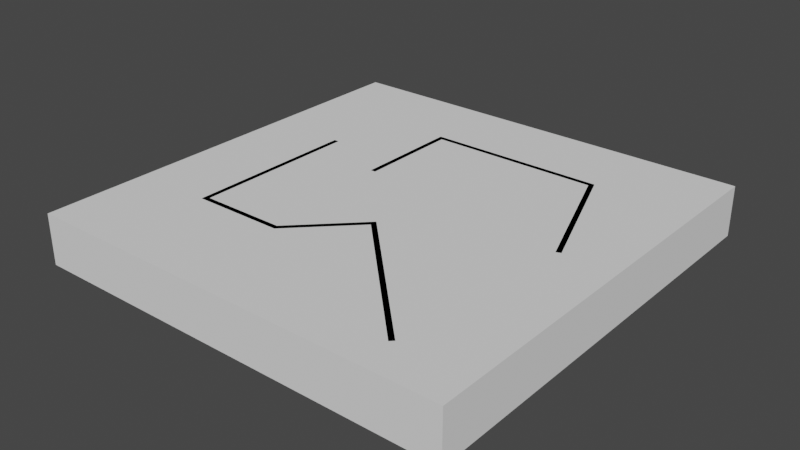 # Source: room8.blend  (saved by Blender 3.6.13; exported with 4.5.12 LTS)
import bpy
from mathutils import Matrix  # noqa: F401  (used for matrix-valued properties, if any)

bpy.ops.wm.read_factory_settings(use_empty=True)
scene = bpy.context.scene
scene.name = 'Scene'

# ---- collections
col_collection = bpy.data.collections.new('Collection'); scene.collection.children.link(col_collection)

# ---- world
world_world = bpy.data.worlds.new('World'); scene.world = world_world
world_world.use_nodes = True; world_world.node_tree.nodes.clear()
_N = world_world.node_tree.nodes; _L = world_world.node_tree.links
n0 = _N.new('ShaderNodeOutputWorld'); n0.name = 'World Output'; n0.location = (300, 300)
n1 = _N.new('ShaderNodeBackground'); n1.name = 'Background'; n1.location = (10, 300)
n1.inputs[0].default_value = (0.05088, 0.05088, 0.05088, 1.0)
_L.new(n1.outputs[0], n0.inputs[0])
n0.is_active_output = True
world_world.color = (0.05088, 0.05088, 0.05088)
world_world.use_sun_shadow = False
world_world.sun_shadow_jitter_overblur = 0.0

# ---- meshes
me_room = bpy.data.meshes.new('Room')
me_room.from_pydata([(0.0, 0.0, 3.0), (0.0, 0.0, 0.0), (25.0, 0.0, 3.0), (25.0, 0.0, 0.0), (25.0, 25.0, 3.0), (25.0, 25.0, 0.0), (0.0, 25.0, 3.0), (0.0, 25.0, 0.0)], [], [(0, 2, 3, 1), (2, 4, 5, 3), (4, 6, 7, 5), (0, 1, 7, 6)])
_uv = me_room.uv_layers.new(name='UVMap')
_uv.uv.foreach_set('vector', [0.0001163, 0.9425, 0.0001163, 0.7069, 0.02839, 0.7069, 0.02839, 0.9425, 0.0001163, 0.7069, 0.0001163, 0.4713, 0.02839, 0.4713, 0.02839, 0.7069, 0.0001163, 0.4713, 0.0001163, 0.2357, 0.02839, 0.2357, 0.02839, 0.4713, 0.0001164, 0.0001162, 0.02839, 0.0001162, 0.02839, 0.2357, 0.0001163, 0.2357])
me_room.update()
me_room_001 = bpy.data.meshes.new('Room.001')
me_room_001.from_pydata([(0.0, 0.0, 3.0), (0.0, 0.0, 0.0), (3.889, -3.889, 3.0), (3.889, -3.889, 0.0), (7.778, -7.778, 0.0), (7.778, -7.778, 3.0), (9.546, -6.01, 3.0), (9.546, -6.01, 0.0), (11.31, -4.243, 0.0), (11.31, -4.243, 3.0), (16.31, -4.243, 3.0), (16.31, -4.243, 0.0), (16.31, -14.24, 3.0), (16.31, -14.24, 0.0)], [], [(0, 1, 3, 2), (2, 3, 4, 5), (4, 7, 6, 5), (6, 7, 8, 9), (8, 11, 10, 9), (10, 11, 13, 12)])
_uv = me_room_001.uv_layers.new(name='UVMap')
_uv.uv.foreach_set('vector', [0.0968, 3.112e-05, 3.139e-05, 3.109e-05, 3.134e-05, 0.1774, 0.0968, 0.1774, 0.0968, 0.1774, 3.134e-05, 0.1774, 3.129e-05, 0.3548, 0.0968, 0.3548, 3.129e-05, 0.3548, 3.126e-05, 0.4355, 0.0968, 0.4355, 0.0968, 0.3548, 0.0968, 0.4355, 3.126e-05, 0.4355, 3.123e-05, 0.5161, 0.0968, 0.5161, 3.123e-05, 0.5161, 3.12e-05, 0.6774, 0.0968, 0.6774, 0.0968, 0.5161, 0.0968, 0.6774, 3.12e-05, 0.6774, 3.111e-05, 1.0, 0.0968, 1.0])
me_room_001.update()
me_room_002 = bpy.data.meshes.new('Room.002')
me_room_002.from_pydata([(0.0, 0.0, 3.0), (0.0, 0.0, 0.0), (6.0, 0.0, 3.0), (6.0, 0.0, 0.0), (6.0, -10.0, 3.0), (6.0, -10.0, 0.0), (2.241, -11.37, 3.0), (2.241, -11.37, 0.0), (-1.518, -12.74, 0.0), (-1.518, -12.74, 3.0)], [], [(0, 1, 3, 2), (2, 3, 5, 4), (4, 5, 7, 6), (6, 7, 8, 9)])
_uv = me_room_002.uv_layers.new(name='UVMap')
_uv.uv.foreach_set('vector', [0.125, 3.533e-05, 3.536e-05, 3.535e-05, 3.541e-05, 0.25, 0.125, 0.25, 0.125, 0.25, 3.541e-05, 0.25, 3.549e-05, 0.6667, 0.125, 0.6667, 0.125, 0.6667, 3.549e-05, 0.6667, 3.552e-05, 0.8333, 0.125, 0.8333, 0.125, 0.8333, 3.552e-05, 0.8333, 3.555e-05, 1.0, 0.125, 1.0])
me_room_002.update()
me_floor = bpy.data.meshes.new('Floor')
me_floor.from_pydata([(0.0, 0.0, 0.0), (25.0, 0.0, 0.0), (25.0, 25.0, 0.0), (0.0, 25.0, 0.0)], [], [(0, 1, 2, 3)])
_uv = me_floor.uv_layers.new(name='UVMap')
_uv.uv.foreach_set('vector', [0.02862, 0.9999, 0.02862, 0.5001, 0.5284, 0.5001, 0.5284, 0.9999])
me_floor.update()
me_ceiling = bpy.data.meshes.new('Ceiling')
me_ceiling.from_pydata([(0.0, 0.0, 3.0), (25.0, 0.0, 3.0), (25.0, 25.0, 3.0), (0.0, 25.0, 3.0)], [], [(0, 1, 2, 3)])
_uv = me_ceiling.uv_layers.new(name='UVMap')
_uv.uv.foreach_set('vector', [0.02862, 0.4999, 0.02862, 0.0001163, 0.5284, 0.0001163, 0.5284, 0.4999])
me_ceiling.update()

# ---- objects
ob_room = bpy.data.objects.new('Room', me_room)
ob_room_001 = bpy.data.objects.new('Room.001', me_room_001)
ob_room_002 = bpy.data.objects.new('Room.002', me_room_002)
ob_floor = bpy.data.objects.new('Floor', me_floor)
ob_ceiling = bpy.data.objects.new('Ceiling', me_ceiling)

# ---- transforms, parenting, visibility, modifiers, constraints
ob_room.location = (0.0, 0.0, 0.0)
_m = ob_room.modifiers.new('Solidify', 'SOLIDIFY')
_m.thickness = 0.3
_m.use_even_offset = True
_m.use_quality_normals = True
ob_room_001.location = (21.0, 2.0, 0.0)
ob_room_001.rotation_euler = (0.0, -0.0, 3.142)
_m = ob_room_001.modifiers.new('Solidify', 'SOLIDIFY')
_m.thickness = 0.3
_m.use_even_offset = True
_m.use_quality_normals = True
ob_room_002.location = (9.166, 14.34, 0.0)
ob_room_002.rotation_euler = (0.0, -0.0, 1.571)
_m = ob_room_002.modifiers.new('Solidify', 'SOLIDIFY')
_m.thickness = 0.3
_m.use_even_offset = True
_m.use_quality_normals = True
ob_floor.parent = ob_room
ob_floor.location = (0.0, 0.0, 0.0)
ob_ceiling.parent = ob_room
ob_ceiling.location = (0.0, 0.0, 0.0)

# ---- collection membership
col_collection.objects.link(ob_room)
col_collection.objects.link(ob_room_001)
col_collection.objects.link(ob_room_002)
col_collection.objects.link(ob_floor)
col_collection.objects.link(ob_ceiling)

# ---- scene / render settings (as saved in the file)
scene.frame_start = 1; scene.frame_end = 250; scene.frame_set(1)
scene.render.engine = 'BLENDER_EEVEE_NEXT'
scene.cycles.sampling_pattern = 'TABULATED_SOBOL'
scene.view_settings.view_transform = 'Filmic'
bpy.context.view_layer.update()

# ---- added for rendering (the .blend has no active camera and no usable light): camera, sun
cam_auto = bpy.data.cameras.new('AutoCamera')
cam_auto.lens = 50.0
cam_auto.sensor_width = 36.0
cam_auto.clip_end = 1000.0
ob_auto_camera = bpy.data.objects.new('AutoCamera', cam_auto)
scene.collection.objects.link(ob_auto_camera)
ob_auto_camera.location = (46.1115, -27.8338, 28.3892)
ob_auto_camera.rotation_euler = (1.09748, -7.21219e-08, 0.694738)
scene.camera = ob_auto_camera
light_auto_sun = bpy.data.lights.new('AutoSun', 'SUN')
light_auto_sun.energy = 3.0
light_auto_sun.angle = 0.0523599
ob_auto_sun = bpy.data.objects.new('AutoSun', light_auto_sun)
scene.collection.objects.link(ob_auto_sun)
ob_auto_sun.rotation_euler = (0.872665, 0.174533, 0.523599)
bpy.context.view_layer.update()
